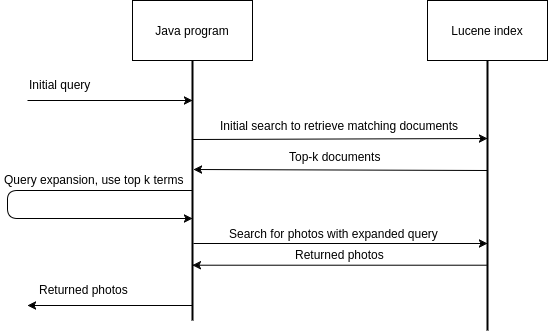

The diagram above was exported from draw.io. Its source (the exported page's mxGraphModel, read from the mxfile embedded in the PNG):
<mxGraphModel dx="1426" dy="761" grid="1" gridSize="10" guides="1" tooltips="1" connect="1" arrows="1" fold="1" page="1" pageScale="1" pageWidth="850" pageHeight="1100" background="#ffffff" math="0" shadow="0">
  <root>
    <mxCell id="0" />
    <mxCell id="1" parent="0" />
    <mxCell id="4dd088b50b27c9ad-1" value="" style="line;strokeWidth=2;direction=south;html=1;" parent="1" vertex="1">
      <mxGeometry x="535" y="160" width="10" height="270" as="geometry" />
    </mxCell>
    <mxCell id="4dd088b50b27c9ad-2" value="" style="line;strokeWidth=2;direction=south;html=1;" parent="1" vertex="1">
      <mxGeometry x="240" y="160" width="10" height="260" as="geometry" />
    </mxCell>
    <mxCell id="4dd088b50b27c9ad-5" value="Java program" style="whiteSpace=wrap;html=1;" parent="1" vertex="1">
      <mxGeometry x="185" y="100" width="120" height="60" as="geometry" />
    </mxCell>
    <mxCell id="4dd088b50b27c9ad-6" value="Lucene index" style="whiteSpace=wrap;html=1;" parent="1" vertex="1">
      <mxGeometry x="480" y="100" width="120" height="60" as="geometry" />
    </mxCell>
    <mxCell id="4dd088b50b27c9ad-7" value="" style="endArrow=classic;html=1;entryX=0.125;entryY=0.5;entryPerimeter=0;" parent="1" edge="1">
      <mxGeometry width="50" height="50" relative="1" as="geometry">
        <mxPoint x="80" y="200" as="sourcePoint" />
        <mxPoint x="245" y="200" as="targetPoint" />
      </mxGeometry>
    </mxCell>
    <mxCell id="4dd088b50b27c9ad-8" value="" style="endArrow=classic;html=1;exitX=0.703;exitY=0.414;exitPerimeter=0;entryX=0.677;entryY=0.5;entryPerimeter=0;" parent="1" source="4dd088b50b27c9ad-2" target="4dd088b50b27c9ad-1" edge="1">
      <mxGeometry width="50" height="50" relative="1" as="geometry">
        <mxPoint x="245" y="370" as="sourcePoint" />
        <mxPoint x="295" y="320" as="targetPoint" />
      </mxGeometry>
    </mxCell>
    <mxCell id="4dd088b50b27c9ad-9" value="Initial query" style="text;html=1;resizable=0;points=[];autosize=1;align=left;verticalAlign=top;spacingTop=-4;" parent="1" vertex="1">
      <mxGeometry x="80" y="175" width="80" height="20" as="geometry" />
    </mxCell>
    <mxCell id="4dd088b50b27c9ad-10" value="" style="endArrow=classic;html=1;" parent="1" edge="1">
      <mxGeometry x="245" y="239" width="50" height="50" as="geometry">
        <mxPoint x="245" y="239" as="sourcePoint" />
        <mxPoint x="540" y="238" as="targetPoint" />
      </mxGeometry>
    </mxCell>
    <mxCell id="4dd088b50b27c9ad-11" value="Initial search to retrieve matching documents" style="text;html=1;resizable=0;points=[];autosize=1;align=left;verticalAlign=top;spacingTop=-4;" parent="1" vertex="1">
      <mxGeometry x="271" y="216" width="250" height="20" as="geometry" />
    </mxCell>
    <mxCell id="4dd088b50b27c9ad-14" value="" style="endArrow=none;html=1;entryX=0.5;entryY=0.6;entryPerimeter=0;startArrow=classic;startFill=1;endFill=0;" parent="1" edge="1">
      <mxGeometry x="246" y="269" width="50" height="50" as="geometry">
        <mxPoint x="246" y="269" as="sourcePoint" />
        <mxPoint x="540" y="270" as="targetPoint" />
      </mxGeometry>
    </mxCell>
    <mxCell id="4dd088b50b27c9ad-15" value="Top-k documents" style="text;html=1;resizable=0;points=[];autosize=1;align=left;verticalAlign=top;spacingTop=-4;" parent="1" vertex="1">
      <mxGeometry x="340" y="247" width="110" height="20" as="geometry" />
    </mxCell>
    <mxCell id="4dd088b50b27c9ad-16" value="" style="edgeStyle=elbowEdgeStyle;elbow=horizontal;endArrow=none;html=1;exitX=0.608;exitY=0.5;exitPerimeter=0;endFill=0;startArrow=classic;startFill=1;" parent="1" source="4dd088b50b27c9ad-2" edge="1">
      <mxGeometry width="50" height="50" relative="1" as="geometry">
        <mxPoint x="195" y="340" as="sourcePoint" />
        <mxPoint x="245" y="290" as="targetPoint" />
        <Array as="points">
          <mxPoint x="60" y="310" />
        </Array>
      </mxGeometry>
    </mxCell>
    <mxCell id="4dd088b50b27c9ad-17" value="Query expansion, use top k terms" style="text;html=1;resizable=0;points=[];autosize=1;align=left;verticalAlign=top;spacingTop=-4;" parent="1" vertex="1">
      <mxGeometry x="55" y="270" width="190" height="20" as="geometry" />
    </mxCell>
    <mxCell id="4dd088b50b27c9ad-18" value="Search for photos with expanded query" style="text;html=1;resizable=0;points=[];autosize=1;align=left;verticalAlign=top;spacingTop=-4;" parent="1" vertex="1">
      <mxGeometry x="280" y="324" width="220" height="20" as="geometry" />
    </mxCell>
    <mxCell id="4dd088b50b27c9ad-19" value="" style="endArrow=none;html=1;exitX=0.703;exitY=0.414;exitPerimeter=0;entryX=0.677;entryY=0.5;entryPerimeter=0;endFill=0;startArrow=classic;startFill=1;" parent="1" edge="1">
      <mxGeometry x="244.8571428571429" y="364.71428571428567" width="50" height="50" as="geometry">
        <mxPoint x="244.8571428571429" y="364.71428571428567" as="sourcePoint" />
        <mxPoint x="539.1428571428571" y="364.71428571428567" as="targetPoint" />
      </mxGeometry>
    </mxCell>
    <mxCell id="4dd088b50b27c9ad-20" value="Returned photos" style="text;html=1;resizable=0;points=[];autosize=1;align=left;verticalAlign=top;spacingTop=-4;" parent="1" vertex="1">
      <mxGeometry x="346" y="345" width="100" height="20" as="geometry" />
    </mxCell>
    <mxCell id="4dd088b50b27c9ad-21" value="" style="endArrow=none;html=1;entryX=0.125;entryY=0.5;entryPerimeter=0;endFill=0;startArrow=classic;startFill=1;" parent="1" edge="1">
      <mxGeometry x="80" y="405" width="50" height="50" as="geometry">
        <mxPoint x="80" y="405" as="sourcePoint" />
        <mxPoint x="245" y="405" as="targetPoint" />
      </mxGeometry>
    </mxCell>
    <mxCell id="4dd088b50b27c9ad-22" value="Returned photos" style="text;html=1;resizable=0;points=[];autosize=1;align=left;verticalAlign=top;spacingTop=-4;" parent="1" vertex="1">
      <mxGeometry x="90" y="380" width="100" height="20" as="geometry" />
    </mxCell>
  </root>
</mxGraphModel>